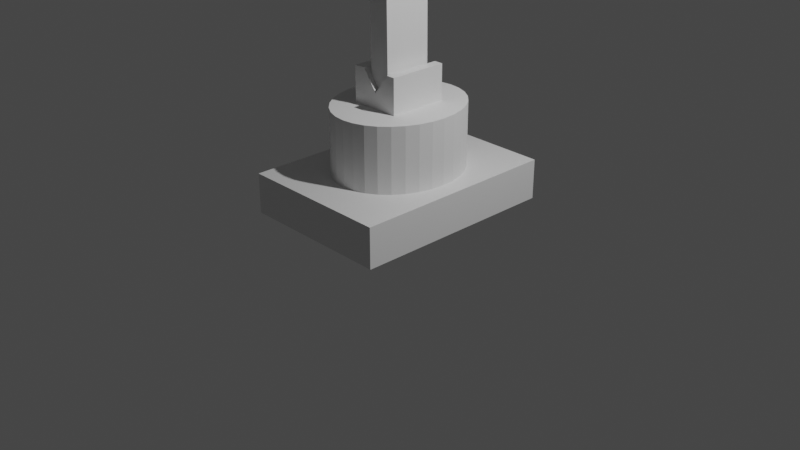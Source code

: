 # Source: Robotarm3.blend  (saved by Blender 2.82.7; exported with 4.5.12 LTS)
import bpy
from mathutils import Matrix  # noqa: F401  (used for matrix-valued properties, if any)

bpy.ops.wm.read_factory_settings(use_empty=True)
scene = bpy.context.scene
scene.name = 'Scene'

# ---- collections
col_collection = bpy.data.collections.new('Collection'); scene.collection.children.link(col_collection)
col_controller = bpy.data.collections.new('controller'); scene.collection.children.link(col_controller)

# ---- materials (node trees are filled in below, after node groups)
mat_material = bpy.data.materials.new('Material')
mat_material.alpha_threshold = 0.0
mat_material.use_transparent_shadow = False
mat_material.line_color = (0.0, 0.0, 0.0, 1.0)

# ---- material node trees
mat_material.use_nodes = True; mat_material.node_tree.nodes.clear()
_N = mat_material.node_tree.nodes; _L = mat_material.node_tree.links
n0 = _N.new('ShaderNodeOutputMaterial'); n0.name = 'Material Output'; n0.location = (300, 300)
n1 = _N.new('ShaderNodeBsdfPrincipled'); n1.name = 'Principled BSDF'; n1.location = (10, 300)
n1.distribution = 'GGX'
n1.subsurface_method = 'BURLEY'
n1.inputs[2].default_value = 0.4
n1.inputs[3].default_value = 1.45
n1.inputs[27].default_value = (0.0, 0.0, 0.0, 1.0)
n1.inputs[28].default_value = 1.0
_L.new(n1.outputs[0], n0.inputs[0])
n0.is_active_output = True

# ---- world
world_world = bpy.data.worlds.new('World'); scene.world = world_world
world_world.use_nodes = True; world_world.node_tree.nodes.clear()
_N = world_world.node_tree.nodes; _L = world_world.node_tree.links
n0 = _N.new('ShaderNodeOutputWorld'); n0.name = 'World Output'; n0.location = (300, 300)
n1 = _N.new('ShaderNodeBackground'); n1.name = 'Background'; n1.location = (10, 300)
n1.inputs[0].default_value = (0.05088, 0.05088, 0.05088, 1.0)
_L.new(n1.outputs[0], n0.inputs[0])
n0.is_active_output = True
world_world.color = (0.05088, 0.05088, 0.05088)
world_world.use_sun_shadow = False
world_world.sun_shadow_jitter_overblur = 0.0

# ---- cameras
cam_camera = bpy.data.cameras.new('Camera')
cam_camera.clip_end = 100.0
cam_camera.ortho_scale = 7.314

# ---- lights
light_light = bpy.data.lights.new('Light', 'POINT')
light_light.transmission_factor = 0.0
light_light.energy = 1000.0
light_light.shadow_soft_size = 0.1
light_light.shadow_maximum_resolution = 0.006
light_light.use_absolute_resolution = True

# ---- meshes
me_cube = bpy.data.meshes.new('Cube')
me_cube.from_pydata([(1.0, 1.0, 1.0), (1.0, 1.0, -1.0), (1.0, -1.0, 1.0), (1.0, -1.0, -1.0), (-1.0, 1.0, 1.0), (-1.0, 1.0, -1.0), (-1.0, -1.0, 1.0), (-1.0, -1.0, -1.0)], [], [(0, 4, 6, 2), (3, 2, 6, 7), (7, 6, 4, 5), (5, 1, 3, 7), (1, 0, 2, 3), (5, 4, 0, 1)])
_uv = me_cube.uv_layers.new(name='UVMap')
_uv.uv.foreach_set('vector', [0.625, 0.5, 0.875, 0.5, 0.875, 0.75, 0.625, 0.75, 0.375, 0.75, 0.625, 0.75, 0.625, 1.0, 0.375, 1.0, 0.375, 0.0, 0.625, 0.0, 0.625, 0.25, 0.375, 0.25, 0.125, 0.5, 0.375, 0.5, 0.375, 0.75, 0.125, 0.75, 0.375, 0.5, 0.625, 0.5, 0.625, 0.75, 0.375, 0.75, 0.375, 0.25, 0.625, 0.25, 0.625, 0.5, 0.375, 0.5])
me_cube.materials.append(mat_material)
me_cube.use_remesh_preserve_volume = False
me_cube.use_remesh_preserve_attributes = False
me_cube.use_mirror_vertex_groups = False
me_cube.update()
me_cylinder = bpy.data.meshes.new('Cylinder')
me_cylinder.from_pydata([(0.0, 1.0, -1.0), (0.0, 1.0, 1.0), (0.1951, 0.9808, -1.0), (0.1951, 0.9808, 1.0), (0.3827, 0.9239, -1.0), (0.3827, 0.9239, 1.0), (0.5556, 0.8315, -1.0), (0.5556, 0.8315, 1.0), (0.7071, 0.7071, -1.0), (0.7071, 0.7071, 1.0), (0.8315, 0.5556, -1.0), (0.8315, 0.5556, 1.0), (0.9239, 0.3827, -1.0), (0.9239, 0.3827, 1.0), (0.9808, 0.1951, -1.0), (0.9808, 0.1951, 1.0), (1.0, 7.55e-08, -1.0), (1.0, 7.55e-08, 1.0), (0.9808, -0.1951, -1.0), (0.9808, -0.1951, 1.0), (0.9239, -0.3827, -1.0), (0.9239, -0.3827, 1.0), (0.8315, -0.5556, -1.0), (0.8315, -0.5556, 1.0), (0.7071, -0.7071, -1.0), (0.7071, -0.7071, 1.0), (0.5556, -0.8315, -1.0), (0.5556, -0.8315, 1.0), (0.3827, -0.9239, -1.0), (0.3827, -0.9239, 1.0), (0.1951, -0.9808, -1.0), (0.1951, -0.9808, 1.0), (-3.258e-07, -1.0, -1.0), (-3.258e-07, -1.0, 1.0), (-0.1951, -0.9808, -1.0), (-0.1951, -0.9808, 1.0), (-0.3827, -0.9239, -1.0), (-0.3827, -0.9239, 1.0), (-0.5556, -0.8315, -1.0), (-0.5556, -0.8315, 1.0), (-0.7071, -0.7071, -1.0), (-0.7071, -0.7071, 1.0), (-0.8315, -0.5556, -1.0), (-0.8315, -0.5556, 1.0), (-0.9239, -0.3827, -1.0), (-0.9239, -0.3827, 1.0), (-0.9808, -0.1951, -1.0), (-0.9808, -0.1951, 1.0), (-1.0, 9.656e-07, -1.0), (-1.0, 9.656e-07, 1.0), (-0.9808, 0.1951, -1.0), (-0.9808, 0.1951, 1.0), (-0.9239, 0.3827, -1.0), (-0.9239, 0.3827, 1.0), (-0.8315, 0.5556, -1.0), (-0.8315, 0.5556, 1.0), (-0.7071, 0.7071, -1.0), (-0.7071, 0.7071, 1.0), (-0.5556, 0.8315, -1.0), (-0.5556, 0.8315, 1.0), (-0.3827, 0.9239, -1.0), (-0.3827, 0.9239, 1.0), (-0.1951, 0.9808, -1.0), (-0.1951, 0.9808, 1.0)], [], [(0, 1, 3, 2), (2, 3, 5, 4), (4, 5, 7, 6), (6, 7, 9, 8), (8, 9, 11, 10), (10, 11, 13, 12), (12, 13, 15, 14), (14, 15, 17, 16), (16, 17, 19, 18), (18, 19, 21, 20), (20, 21, 23, 22), (22, 23, 25, 24), (24, 25, 27, 26), (26, 27, 29, 28), (28, 29, 31, 30), (30, 31, 33, 32), (32, 33, 35, 34), (34, 35, 37, 36), (36, 37, 39, 38), (38, 39, 41, 40), (40, 41, 43, 42), (42, 43, 45, 44), (44, 45, 47, 46), (46, 47, 49, 48), (48, 49, 51, 50), (50, 51, 53, 52), (52, 53, 55, 54), (54, 55, 57, 56), (56, 57, 59, 58), (58, 59, 61, 60), (3, 1, 63, 61, 59, 57, 55, 53, 51, 49, 47, 45, 43, 41, 39, 37, 35, 33, 31, 29, 27, 25, 23, 21, 19, 17, 15, 13, 11, 9, 7, 5), (60, 61, 63, 62), (62, 63, 1, 0), (0, 2, 4, 6, 8, 10, 12, 14, 16, 18, 20, 22, 24, 26, 28, 30, 32, 34, 36, 38, 40, 42, 44, 46, 48, 50, 52, 54, 56, 58, 60, 62)])
_uv = me_cylinder.uv_layers.new(name='UVMap')
_uv.uv.foreach_set('vector', [1.0, 0.5, 1.0, 1.0, 0.9688, 1.0, 0.9688, 0.5, 0.9688, 0.5, 0.9688, 1.0, 0.9375, 1.0, 0.9375, 0.5, 0.9375, 0.5, 0.9375, 1.0, 0.9062, 1.0, 0.9062, 0.5, 0.9062, 0.5, 0.9062, 1.0, 0.875, 1.0, 0.875, 0.5, 0.875, 0.5, 0.875, 1.0, 0.8438, 1.0, 0.8438, 0.5, 0.8438, 0.5, 0.8438, 1.0, 0.8125, 1.0, 0.8125, 0.5, 0.8125, 0.5, 0.8125, 1.0, 0.7812, 1.0, 0.7812, 0.5, 0.7812, 0.5, 0.7812, 1.0, 0.75, 1.0, 0.75, 0.5, 0.75, 0.5, 0.75, 1.0, 0.7188, 1.0, 0.7188, 0.5, 0.7188, 0.5, 0.7188, 1.0, 0.6875, 1.0, 0.6875, 0.5, 0.6875, 0.5, 0.6875, 1.0, 0.6562, 1.0, 0.6562, 0.5, 0.6562, 0.5, 0.6562, 1.0, 0.625, 1.0, 0.625, 0.5, 0.625, 0.5, 0.625, 1.0, 0.5938, 1.0, 0.5938, 0.5, 0.5938, 0.5, 0.5938, 1.0, 0.5625, 1.0, 0.5625, 0.5, 0.5625, 0.5, 0.5625, 1.0, 0.5312, 1.0, 0.5312, 0.5, 0.5312, 0.5, 0.5312, 1.0, 0.5, 1.0, 0.5, 0.5, 0.5, 0.5, 0.5, 1.0, 0.4688, 1.0, 0.4688, 0.5, 0.4688, 0.5, 0.4688, 1.0, 0.4375, 1.0, 0.4375, 0.5, 0.4375, 0.5, 0.4375, 1.0, 0.4062, 1.0, 0.4062, 0.5, 0.4062, 0.5, 0.4062, 1.0, 0.375, 1.0, 0.375, 0.5, 0.375, 0.5, 0.375, 1.0, 0.3438, 1.0, 0.3438, 0.5, 0.3438, 0.5, 0.3438, 1.0, 0.3125, 1.0, 0.3125, 0.5, 0.3125, 0.5, 0.3125, 1.0, 0.2812, 1.0, 0.2812, 0.5, 0.2812, 0.5, 0.2812, 1.0, 0.25, 1.0, 0.25, 0.5, 0.25, 0.5, 0.25, 1.0, 0.2188, 1.0, 0.2188, 0.5, 0.2188, 0.5, 0.2188, 1.0, 0.1875, 1.0, 0.1875, 0.5, 0.1875, 0.5, 0.1875, 1.0, 0.1562, 1.0, 0.1562, 0.5, 0.1562, 0.5, 0.1562, 1.0, 0.125, 1.0, 0.125, 0.5, 0.125, 0.5, 0.125, 1.0, 0.09375, 1.0, 0.09375, 0.5, 0.09375, 0.5, 0.09375, 1.0, 0.0625, 1.0, 0.0625, 0.5, 0.2968, 0.4854, 0.25, 0.49, 0.2032, 0.4854, 0.1582, 0.4717, 0.1167, 0.4496, 0.08029, 0.4197, 0.05045, 0.3833, 0.02827, 0.3418, 0.01461, 0.2968, 0.01, 0.25, 0.01461, 0.2032, 0.02827, 0.1582, 0.05045, 0.1167, 0.08029, 0.08029, 0.1167, 0.05045, 0.1582, 0.02827, 0.2032, 0.01461, 0.25, 0.01, 0.2968, 0.01461, 0.3418, 0.02827, 0.3833, 0.05045, 0.4197, 0.08029, 0.4496, 0.1167, 0.4717, 0.1582, 0.4854, 0.2032, 0.49, 0.25, 0.4854, 0.2968, 0.4717, 0.3418, 0.4496, 0.3833, 0.4197, 0.4197, 0.3833, 0.4496, 0.3418, 0.4717, 0.0625, 0.5, 0.0625, 1.0, 0.03125, 1.0, 0.03125, 0.5, 0.03125, 0.5, 0.03125, 1.0, 0.0, 1.0, 0.0, 0.5, 0.75, 0.49, 0.7968, 0.4854, 0.8418, 0.4717, 0.8833, 0.4496, 0.9197, 0.4197, 0.9496, 0.3833, 0.9717, 0.3418, 0.9854, 0.2968, 0.99, 0.25, 0.9854, 0.2032, 0.9717, 0.1582, 0.9496, 0.1167, 0.9197, 0.08029, 0.8833, 0.05045, 0.8418, 0.02827, 0.7968, 0.01461, 0.75, 0.01, 0.7032, 0.01461, 0.6582, 0.02827, 0.6167, 0.05045, 0.5803, 0.08029, 0.5504, 0.1167, 0.5283, 0.1582, 0.5146, 0.2032, 0.51, 0.25, 0.5146, 0.2968, 0.5283, 0.3418, 0.5504, 0.3833, 0.5803, 0.4197, 0.6167, 0.4496, 0.6582, 0.4717, 0.7032, 0.4854])
me_cylinder.use_remesh_fix_poles = True
me_cylinder.use_remesh_preserve_attributes = False
me_cylinder.use_mirror_vertex_groups = False
me_cylinder.update()
me_cube_003 = bpy.data.meshes.new('Cube.003')
me_cube_003.from_pydata([(1.0, 1.0, 1.125), (1.0, 1.0, -1.0), (1.0, -1.0, 1.125), (1.0, -1.0, -1.0), (-1.0, 1.0, 1.125), (-1.0, 1.0, -1.0), (-1.0, -1.0, 1.125), (-1.0, -1.0, -1.0), (-0.3724, -1.0, -0.09412), (-0.3648, 1.0, -0.09412), (0.636, 1.0, 1.125), (0.4543, -0.9914, -0.08116), (0.4619, 1.009, -0.08116), (0.6466, -1.0, 1.125), (-0.5465, -0.9914, 1.137), (-0.557, 1.009, 1.137)], [], [(0, 10, 13, 2), (3, 2, 13, 8, 11, 14, 6, 7), (7, 6, 4, 5), (5, 1, 3, 7), (1, 0, 2, 3), (5, 4, 15, 12, 9, 10, 0, 1), (11, 12, 15, 14), (14, 15, 4, 6), (9, 8, 13, 10), (12, 11, 8, 9)])
_uv = me_cube_003.uv_layers.new(name='UVMap')
_uv.uv.foreach_set('vector', [0.625, 0.5, 0.6705, 0.5, 0.6692, 0.75, 0.625, 0.75, 0.375, 0.75, 0.625, 0.75, 0.625, 0.7942, 0.5194, 0.7942, 0.5194, 0.9411, 0.625, 0.9411, 0.625, 1.0, 0.375, 1.0, 0.375, 0.0, 0.625, 0.0, 0.625, 0.25, 0.375, 0.25, 0.125, 0.5, 0.375, 0.5, 0.375, 0.75, 0.125, 0.75, 0.375, 0.5, 0.625, 0.5, 0.625, 0.75, 0.375, 0.75, 0.375, 0.25, 0.625, 0.25, 0.625, 0.3076, 0.5194, 0.3076, 0.5194, 0.4545, 0.625, 0.4545, 0.625, 0.5, 0.375, 0.5, 0.375, 0.004673, 0.375, 0.2454, 0.5481, 0.2454, 0.5481, 0.004673, 0.8161, 0.75, 0.8174, 0.5, 0.875, 0.5, 0.875, 0.75, 0.375, 0.5051, 0.375, 0.7459, 0.5481, 0.7459, 0.5481, 0.5051, 0.125, 0.5046, 0.125, 0.7453, 0.375, 0.7459, 0.375, 0.5051])
me_cube_003.materials.append(mat_material)
me_cube_003.use_remesh_preserve_volume = False
me_cube_003.use_remesh_preserve_attributes = False
me_cube_003.use_mirror_vertex_groups = False
me_cube_003.update()
me_cube_004 = bpy.data.meshes.new('Cube.004')
me_cube_004.from_pydata([(0.9606, 1.008, -0.9427), (0.9606, -0.9917, -0.9427), (-1.039, 1.008, -0.9427), (-1.039, -0.9917, -0.9427), (0.7961, 0.213, 34.22), (0.7961, -0.1957, 34.22), (-1.204, 0.213, 34.22), (-1.204, -0.1957, 34.22), (0.7974, 0.4831, 33.95), (0.7974, -0.4658, 33.95), (-1.203, 0.4831, 33.95), (-1.203, -0.4658, 33.95), (0.8068, 1.009, 31.93), (0.8001, 0.724, 33.37), (0.8001, -0.7067, 33.37), (0.8068, -0.9914, 31.93), (-1.2, 0.724, 33.37), (-1.193, 1.009, 31.93), (-1.193, -0.9914, 31.93), (-1.2, -0.7067, 33.37), (-0.9799, 0.213, 34.22), (-0.9842, -0.1957, 34.22), (-0.9771, 0.4831, 33.95), (-0.9746, 0.724, 33.37), (-0.9717, 1.009, 31.93), (-0.987, -0.4658, 33.95), (-0.9895, -0.7067, 33.37), (-0.9924, -0.9914, 31.93), (-0.9717, 1.009, 28.28), (-0.9924, -0.9914, 28.28), (0.555, 0.4831, 33.95), (0.5575, 0.724, 33.37), (0.5605, 1.009, 31.93), (0.5605, 1.009, 28.28), (0.5397, -0.9914, 28.28), (0.5522, 0.213, 34.22), (0.548, -0.1957, 34.22), (0.5452, -0.4658, 33.95), (0.5427, -0.7067, 33.37), (0.5397, -0.9914, 31.93)], [], [(2, 0, 1, 3), (4, 35, 36, 5), (5, 36, 37, 9), (3, 18, 19, 11, 7, 6, 10, 16, 17, 2), (0, 12, 13, 8, 4, 5, 9, 14, 15, 1), (19, 26, 25, 11), (1, 15, 39, 34, 29, 27, 18, 3), (2, 17, 24, 28, 33, 32, 12, 0), (6, 20, 22, 10), (18, 27, 26, 19), (12, 32, 31, 13), (13, 31, 30, 8), (21, 20, 6, 7), (23, 24, 17, 16), (22, 23, 16, 10), (38, 39, 15, 14), (29, 28, 24, 23, 22, 20, 21, 25, 26, 27), (37, 38, 14, 9), (30, 35, 4, 8), (25, 21, 7, 11), (34, 33, 28, 29), (33, 34, 39, 38, 37, 36, 35, 30, 31, 32)])
_uv = me_cube_004.uv_layers.new(name='UVMap')
_uv.uv.foreach_set('vector', [0.125, 0.5, 0.375, 0.5, 0.375, 0.75, 0.125, 0.75, 0.625, 0.5995, 0.6555, 0.5995, 0.656, 0.6505, 0.625, 0.6505, 0.625, 0.6505, 0.656, 0.6505, 0.6565, 0.6843, 0.625, 0.6843, 0.375, 0.0, 0.6088, 0.0, 0.6189, 0.03558, 0.6231, 0.06569, 0.625, 0.09946, 0.625, 0.1505, 0.6231, 0.1843, 0.6189, 0.2144, 0.6088, 0.25, 0.375, 0.25, 0.375, 0.5, 0.6088, 0.5, 0.6189, 0.5356, 0.6231, 0.5657, 0.625, 0.5995, 0.625, 0.6505, 0.6231, 0.6843, 0.6189, 0.7144, 0.6088, 0.75, 0.375, 0.75, 0.6169, 1.0, 0.6169, 0.9737, 0.6193, 0.9731, 0.6193, 1.0, 0.375, 0.75, 0.6088, 0.75, 0.6088, 0.7834, 0.5828, 0.7855, 0.5828, 0.977, 0.6088, 0.9749, 0.6088, 1.0, 0.375, 1.0, 0.375, 0.25, 0.6088, 0.25, 0.6088, 0.2777, 0.5828, 0.2756, 0.5828, 0.4671, 0.6088, 0.4692, 0.6088, 0.5, 0.375, 0.5, 0.875, 0.5995, 0.847, 0.5995, 0.8467, 0.5657, 0.8748, 0.5657, 0.6088, 1.0, 0.6088, 0.9749, 0.6169, 0.9737, 0.6169, 1.0, 0.6088, 0.5, 0.6088, 0.4692, 0.6169, 0.4695, 0.6169, 0.4998, 0.6169, 0.4998, 0.6169, 0.4695, 0.6193, 0.4694, 0.6193, 0.4997, 0.8475, 0.6505, 0.847, 0.5995, 0.875, 0.5995, 0.875, 0.6505, 0.6169, 0.2781, 0.6088, 0.2777, 0.6088, 0.25, 0.6169, 0.25, 0.6193, 0.2781, 0.6169, 0.2781, 0.6169, 0.25, 0.6193, 0.25, 0.6169, 0.7823, 0.6088, 0.7834, 0.6088, 0.75, 0.6169, 0.7502, 0.625, 0.2041, 0.625, 0.04193, 0.522, 0.04192, 0.4817, 0.06501, 0.4653, 0.08455, 0.4576, 0.1065, 0.4576, 0.1396, 0.4653, 0.1615, 0.4817, 0.181, 0.522, 0.2041, 0.6193, 0.7818, 0.6169, 0.7823, 0.6169, 0.7502, 0.6193, 0.7503, 0.6553, 0.5657, 0.6555, 0.5995, 0.625, 0.5995, 0.625, 0.5657, 0.8479, 0.6843, 0.8475, 0.6505, 0.875, 0.6505, 0.8748, 0.6843, 0.625, 0.5461, 0.625, 0.7083, 0.875, 0.7081, 0.875, 0.5459, 0.625, 0.7083, 0.625, 0.5461, 0.522, 0.5461, 0.4817, 0.5692, 0.4653, 0.5887, 0.4576, 0.6106, 0.4576, 0.6438, 0.4653, 0.6657, 0.4817, 0.6852, 0.522, 0.7083])
me_cube_004.materials.append(mat_material)
me_cube_004.use_remesh_preserve_volume = False
me_cube_004.use_remesh_preserve_attributes = False
me_cube_004.use_mirror_vertex_groups = False
me_cube_004.update()
me_cube_006 = bpy.data.meshes.new('Cube.006')
me_cube_006.from_pydata([(0.7961, 0.213, 34.22), (0.7961, -0.1957, 34.22), (-1.204, 0.213, 34.22), (-1.204, -0.1957, 34.22), (0.7974, 0.4831, 33.95), (0.7974, -0.4658, 33.95), (-1.203, 0.4831, 33.95), (-1.203, -0.4658, 33.95), (0.8068, 1.009, 31.93), (0.8001, 0.724, 33.37), (0.8001, -0.7067, 33.37), (0.8068, -0.9914, 31.93), (-1.2, 0.724, 33.37), (-1.193, 1.009, 31.93), (-1.193, -0.9914, 31.93), (-1.2, -0.7067, 33.37), (-0.9799, 0.213, 34.22), (-0.9842, -0.1957, 34.22), (-0.9771, 0.4831, 33.95), (-0.9746, 0.724, 33.37), (-0.9717, 1.009, 31.93), (-0.987, -0.4658, 33.95), (-0.9895, -0.7067, 33.37), (-0.9924, -0.9914, 31.93), (-0.9717, 1.009, 28.28), (-0.9924, -0.9914, 28.28), (0.555, 0.4831, 33.95), (0.5575, 0.724, 33.37), (0.5605, 1.009, 31.93), (0.5605, 1.009, 28.28), (0.5397, -0.9914, 28.28), (0.5522, 0.213, 34.22), (0.548, -0.1957, 34.22), (0.5452, -0.4658, 33.95), (0.5427, -0.7067, 33.37), (0.5397, -0.9914, 31.93), (0.9606, 0.6654, -0.9427), (0.9606, -0.6487, -0.9427), (-1.039, 0.6654, -0.9427), (-1.039, -0.6487, -0.9427), (0.9597, 0.8523, -0.7559), (0.9597, -0.8356, -0.7559), (-1.04, 0.8523, -0.7559), (-1.04, -0.8356, -0.7559), (0.9597, 0.8523, -0.7559), (0.9597, -0.8356, -0.7559), (-1.04, 0.8523, -0.7559), (-1.04, -0.8356, -0.7559), (0.9574, 0.9444, -0.2559), (0.9541, 1.008, 0.4449), (0.9541, -0.9916, 0.4449), (0.9574, -0.9277, -0.2559), (-1.046, 1.008, 0.4449), (-1.043, 0.9444, -0.2559), (-1.043, -0.9277, -0.2559), (-1.046, -0.9916, 0.4449)], [], [(39, 37, 41, 43), (0, 31, 32, 1), (1, 32, 33, 5), (15, 22, 21, 7), (38, 36, 37, 39), (2, 16, 18, 6), (14, 23, 22, 15), (8, 28, 27, 9), (9, 27, 26, 4), (17, 16, 2, 3), (19, 20, 13, 12), (18, 19, 12, 6), (34, 35, 11, 10), (25, 24, 20, 19, 18, 16, 17, 21, 22, 23), (33, 34, 10, 5), (26, 31, 0, 4), (21, 17, 3, 7), (30, 29, 24, 25), (29, 30, 35, 34, 33, 32, 31, 26, 27, 28), (45, 47, 43, 41), (51, 54, 47, 45), (52, 13, 20, 24, 29, 28, 8, 49), (39, 43, 47, 54, 55, 14, 15, 7, 3, 2, 6, 12, 13, 52, 53, 46, 42, 38), (36, 38, 42, 40), (36, 40, 44, 48, 49, 8, 9, 4, 0, 1, 5, 10, 11, 50, 51, 45, 41, 37), (50, 11, 35, 30, 25, 23, 14, 55), (46, 44, 40, 42), (52, 49, 48, 53), (50, 55, 54, 51), (53, 48, 44, 46)])
_uv = me_cube_006.uv_layers.new(name='UVMap')
_uv.uv.foreach_set('vector', [0.125, 0.7071, 0.375, 0.7071, 0.3749, 0.7305, 0.125, 0.7305, 0.625, 0.5995, 0.6555, 0.5995, 0.656, 0.6505, 0.625, 0.6505, 0.625, 0.6505, 0.656, 0.6505, 0.6565, 0.6843, 0.625, 0.6843, 0.6169, 1.0, 0.6169, 0.9737, 0.6193, 0.9731, 0.6193, 1.0, 0.125, 0.5429, 0.375, 0.5429, 0.375, 0.7071, 0.125, 0.7071, 0.875, 0.5995, 0.847, 0.5995, 0.8467, 0.5657, 0.8748, 0.5657, 0.6088, 1.0, 0.6088, 0.9749, 0.6169, 0.9737, 0.6169, 1.0, 0.6088, 0.5, 0.6088, 0.4692, 0.6169, 0.4695, 0.6169, 0.4998, 0.6169, 0.4998, 0.6169, 0.4695, 0.6193, 0.4694, 0.6193, 0.4997, 0.8475, 0.6505, 0.847, 0.5995, 0.875, 0.5995, 0.875, 0.6505, 0.6169, 0.2781, 0.6088, 0.2777, 0.6088, 0.25, 0.6169, 0.25, 0.6193, 0.2781, 0.6169, 0.2781, 0.6169, 0.25, 0.6193, 0.25, 0.6169, 0.7823, 0.6088, 0.7834, 0.6088, 0.75, 0.6169, 0.7502, 0.625, 0.2041, 0.625, 0.04193, 0.522, 0.04192, 0.4817, 0.06501, 0.4653, 0.08455, 0.4576, 0.1065, 0.4576, 0.1396, 0.4653, 0.1615, 0.4817, 0.181, 0.522, 0.2041, 0.6193, 0.7818, 0.6169, 0.7823, 0.6169, 0.7502, 0.6193, 0.7503, 0.6553, 0.5657, 0.6555, 0.5995, 0.625, 0.5995, 0.625, 0.5657, 0.8479, 0.6843, 0.8475, 0.6505, 0.875, 0.6505, 0.8748, 0.6843, 0.625, 0.5461, 0.625, 0.7083, 0.875, 0.7081, 0.875, 0.5459, 0.625, 0.7083, 0.625, 0.5461, 0.522, 0.5461, 0.4817, 0.5692, 0.4653, 0.5887, 0.4576, 0.6106, 0.4576, 0.6438, 0.4653, 0.6657, 0.4817, 0.6852, 0.522, 0.7083, 0.3774, 0.75, 0.3774, 0.9999, 0.3774, 0.9999, 0.3774, 0.75, 0.3803, 0.75, 0.3803, 1.0, 0.3774, 0.9999, 0.3774, 0.75, 0.3849, 0.25, 0.6088, 0.25, 0.6088, 0.2777, 0.5828, 0.2756, 0.5828, 0.4671, 0.6088, 0.4692, 0.6088, 0.5, 0.3849, 0.5, 0.375, 0.04287, 0.3763, 0.01951, 0.3763, 0.01951, 0.3799, 0.007998, 0.3849, 0.0, 0.6088, 0.0, 0.6189, 0.03558, 0.6231, 0.06569, 0.625, 0.09946, 0.625, 0.1505, 0.6231, 0.1843, 0.6189, 0.2144, 0.6088, 0.25, 0.3849, 0.25, 0.3799, 0.242, 0.3763, 0.2305, 0.3763, 0.2305, 0.375, 0.2071, 0.375, 0.5429, 0.125, 0.5429, 0.125, 0.5195, 0.3749, 0.5195, 0.375, 0.5429, 0.3763, 0.5195, 0.3763, 0.5195, 0.3799, 0.508, 0.3849, 0.5, 0.6088, 0.5, 0.6189, 0.5356, 0.6231, 0.5657, 0.625, 0.5995, 0.625, 0.6505, 0.6231, 0.6843, 0.6189, 0.7144, 0.6088, 0.75, 0.3849, 0.75, 0.3799, 0.742, 0.3763, 0.7305, 0.3763, 0.7305, 0.375, 0.7071, 0.3849, 0.75, 0.6088, 0.75, 0.6088, 0.7834, 0.5828, 0.7855, 0.5828, 0.977, 0.6088, 0.9749, 0.6088, 1.0, 0.3849, 1.0, 0.3774, 0.2501, 0.3774, 0.5, 0.3774, 0.5, 0.3774, 0.2501, 0.3849, 0.25, 0.3849, 0.5, 0.3803, 0.5, 0.3803, 0.25, 0.3849, 0.75, 0.3849, 1.0, 0.3803, 1.0, 0.3803, 0.75, 0.3803, 0.25, 0.3803, 0.5, 0.3774, 0.5, 0.3774, 0.2501])
me_cube_006.materials.append(mat_material)
me_cube_006.use_remesh_preserve_volume = False
me_cube_006.use_remesh_preserve_attributes = False
me_cube_006.use_mirror_vertex_groups = False
me_cube_006.update()
me_cube_009 = bpy.data.meshes.new('Cube.009')
me_cube_009.from_pydata([(0.7961, 0.213, 34.22), (0.7961, -0.1957, 34.22), (-1.204, 0.213, 34.22), (-1.204, -0.1957, 34.22), (0.7974, 0.4831, 33.95), (0.7974, -0.4658, 33.95), (-1.203, 0.4831, 33.95), (-1.203, -0.4658, 33.95), (0.8068, 1.009, 31.93), (0.8001, 0.724, 33.37), (0.8001, -0.7067, 33.37), (0.8068, -0.9914, 31.93), (-1.2, 0.724, 33.37), (-1.193, 1.009, 31.93), (-1.193, -0.9914, 31.93), (-1.2, -0.7067, 33.37), (-0.9799, 0.213, 34.22), (-0.9842, -0.1957, 34.22), (-0.9771, 0.4831, 33.95), (-0.9746, 0.724, 33.37), (-0.9717, 1.009, 31.93), (-0.987, -0.4658, 33.95), (-0.9895, -0.7067, 33.37), (-0.9924, -0.9914, 31.93), (-0.9717, 1.009, 28.28), (-0.9924, -0.9914, 28.28), (0.555, 0.4831, 33.95), (0.5575, 0.724, 33.37), (0.5605, 1.009, 31.93), (0.5605, 1.009, 28.28), (0.5397, -0.9914, 28.28), (0.5522, 0.213, 34.22), (0.548, -0.1957, 34.22), (0.5452, -0.4658, 33.95), (0.5427, -0.7067, 33.37), (0.5397, -0.9914, 31.93), (0.9606, 0.6654, -0.9427), (0.9606, -0.6487, -0.9427), (-1.039, 0.6654, -0.9427), (-1.039, -0.6487, -0.9427), (0.9597, 0.8523, -0.7559), (0.9597, -0.8356, -0.7559), (-1.04, 0.8523, -0.7559), (-1.04, -0.8356, -0.7559), (0.9597, 0.8523, -0.7559), (0.9597, -0.8356, -0.7559), (-1.04, 0.8523, -0.7559), (-1.04, -0.8356, -0.7559), (0.9574, 0.9444, -0.2559), (0.9541, 1.008, 0.4449), (0.9541, -0.9916, 0.4449), (0.9574, -0.9277, -0.2559), (-1.046, 1.008, 0.4449), (-1.043, 0.9444, -0.2559), (-1.043, -0.9277, -0.2559), (-1.046, -0.9916, 0.4449)], [], [(39, 37, 41, 43), (0, 31, 32, 1), (1, 32, 33, 5), (15, 22, 21, 7), (38, 36, 37, 39), (2, 16, 18, 6), (14, 23, 22, 15), (8, 28, 27, 9), (9, 27, 26, 4), (17, 16, 2, 3), (19, 20, 13, 12), (18, 19, 12, 6), (34, 35, 11, 10), (25, 24, 20, 19, 18, 16, 17, 21, 22, 23), (33, 34, 10, 5), (26, 31, 0, 4), (21, 17, 3, 7), (30, 29, 24, 25), (29, 30, 35, 34, 33, 32, 31, 26, 27, 28), (45, 47, 43, 41), (51, 54, 47, 45), (52, 13, 20, 24, 29, 28, 8, 49), (39, 43, 47, 54, 55, 14, 15, 7, 3, 2, 6, 12, 13, 52, 53, 46, 42, 38), (36, 38, 42, 40), (36, 40, 44, 48, 49, 8, 9, 4, 0, 1, 5, 10, 11, 50, 51, 45, 41, 37), (50, 11, 35, 30, 25, 23, 14, 55), (46, 44, 40, 42), (52, 49, 48, 53), (50, 55, 54, 51), (53, 48, 44, 46)])
_uv = me_cube_009.uv_layers.new(name='UVMap')
_uv.uv.foreach_set('vector', [0.125, 0.7071, 0.375, 0.7071, 0.3749, 0.7305, 0.125, 0.7305, 0.625, 0.5995, 0.6555, 0.5995, 0.656, 0.6505, 0.625, 0.6505, 0.625, 0.6505, 0.656, 0.6505, 0.6565, 0.6843, 0.625, 0.6843, 0.6169, 1.0, 0.6169, 0.9737, 0.6193, 0.9731, 0.6193, 1.0, 0.125, 0.5429, 0.375, 0.5429, 0.375, 0.7071, 0.125, 0.7071, 0.875, 0.5995, 0.847, 0.5995, 0.8467, 0.5657, 0.8748, 0.5657, 0.6088, 1.0, 0.6088, 0.9749, 0.6169, 0.9737, 0.6169, 1.0, 0.6088, 0.5, 0.6088, 0.4692, 0.6169, 0.4695, 0.6169, 0.4998, 0.6169, 0.4998, 0.6169, 0.4695, 0.6193, 0.4694, 0.6193, 0.4997, 0.8475, 0.6505, 0.847, 0.5995, 0.875, 0.5995, 0.875, 0.6505, 0.6169, 0.2781, 0.6088, 0.2777, 0.6088, 0.25, 0.6169, 0.25, 0.6193, 0.2781, 0.6169, 0.2781, 0.6169, 0.25, 0.6193, 0.25, 0.6169, 0.7823, 0.6088, 0.7834, 0.6088, 0.75, 0.6169, 0.7502, 0.625, 0.2041, 0.625, 0.04193, 0.522, 0.04192, 0.4817, 0.06501, 0.4653, 0.08455, 0.4576, 0.1065, 0.4576, 0.1396, 0.4653, 0.1615, 0.4817, 0.181, 0.522, 0.2041, 0.6193, 0.7818, 0.6169, 0.7823, 0.6169, 0.7502, 0.6193, 0.7503, 0.6553, 0.5657, 0.6555, 0.5995, 0.625, 0.5995, 0.625, 0.5657, 0.8479, 0.6843, 0.8475, 0.6505, 0.875, 0.6505, 0.8748, 0.6843, 0.625, 0.5461, 0.625, 0.7083, 0.875, 0.7081, 0.875, 0.5459, 0.625, 0.7083, 0.625, 0.5461, 0.522, 0.5461, 0.4817, 0.5692, 0.4653, 0.5887, 0.4576, 0.6106, 0.4576, 0.6438, 0.4653, 0.6657, 0.4817, 0.6852, 0.522, 0.7083, 0.3774, 0.75, 0.3774, 0.9999, 0.3774, 0.9999, 0.3774, 0.75, 0.3803, 0.75, 0.3803, 1.0, 0.3774, 0.9999, 0.3774, 0.75, 0.3849, 0.25, 0.6088, 0.25, 0.6088, 0.2777, 0.5828, 0.2756, 0.5828, 0.4671, 0.6088, 0.4692, 0.6088, 0.5, 0.3849, 0.5, 0.375, 0.04287, 0.3763, 0.01951, 0.3763, 0.01951, 0.3799, 0.007998, 0.3849, 0.0, 0.6088, 0.0, 0.6189, 0.03558, 0.6231, 0.06569, 0.625, 0.09946, 0.625, 0.1505, 0.6231, 0.1843, 0.6189, 0.2144, 0.6088, 0.25, 0.3849, 0.25, 0.3799, 0.242, 0.3763, 0.2305, 0.3763, 0.2305, 0.375, 0.2071, 0.375, 0.5429, 0.125, 0.5429, 0.125, 0.5195, 0.3749, 0.5195, 0.375, 0.5429, 0.3763, 0.5195, 0.3763, 0.5195, 0.3799, 0.508, 0.3849, 0.5, 0.6088, 0.5, 0.6189, 0.5356, 0.6231, 0.5657, 0.625, 0.5995, 0.625, 0.6505, 0.6231, 0.6843, 0.6189, 0.7144, 0.6088, 0.75, 0.3849, 0.75, 0.3799, 0.742, 0.3763, 0.7305, 0.3763, 0.7305, 0.375, 0.7071, 0.3849, 0.75, 0.6088, 0.75, 0.6088, 0.7834, 0.5828, 0.7855, 0.5828, 0.977, 0.6088, 0.9749, 0.6088, 1.0, 0.3849, 1.0, 0.3774, 0.2501, 0.3774, 0.5, 0.3774, 0.5, 0.3774, 0.2501, 0.3849, 0.25, 0.3849, 0.5, 0.3803, 0.5, 0.3803, 0.25, 0.3849, 0.75, 0.3849, 1.0, 0.3803, 1.0, 0.3803, 0.75, 0.3803, 0.25, 0.3803, 0.5, 0.3774, 0.5, 0.3774, 0.2501])
me_cube_009.materials.append(mat_material)
me_cube_009.use_remesh_preserve_volume = False
me_cube_009.use_remesh_preserve_attributes = False
me_cube_009.use_mirror_vertex_groups = False
me_cube_009.update()
me_cylinder_001 = bpy.data.meshes.new('Cylinder.001')
me_cylinder_001.from_pydata([(0.0, 0.09, -1.0), (0.0, 0.09, 1.0), (0.0529, 0.07281, -1.0), (0.0529, 0.07281, 1.0), (0.0856, 0.02781, -1.0), (0.0856, 0.02781, 1.0), (0.0856, -0.02781, -1.0), (0.0856, -0.02781, 1.0), (0.0529, -0.07281, -1.0), (0.0529, -0.07281, 1.0), (-7.868e-09, -0.09, -1.0), (-7.868e-09, -0.09, 1.0), (-0.0529, -0.07281, -1.0), (-0.0529, -0.07281, 1.0), (-0.0856, -0.02781, -1.0), (-0.0856, -0.02781, 1.0), (-0.0856, 0.02781, -1.0), (-0.0856, 0.02781, 1.0), (-0.0529, 0.07281, -1.0), (-0.0529, 0.07281, 1.0)], [], [(0, 1, 3, 2), (2, 3, 5, 4), (4, 5, 7, 6), (6, 7, 9, 8), (8, 9, 11, 10), (10, 11, 13, 12), (12, 13, 15, 14), (14, 15, 17, 16), (3, 1, 19, 17, 15, 13, 11, 9, 7, 5), (16, 17, 19, 18), (18, 19, 1, 0), (0, 2, 4, 6, 8, 10, 12, 14, 16, 18)])
_uv = me_cylinder_001.uv_layers.new(name='UVMap')
_uv.uv.foreach_set('vector', [1.0, 0.5, 1.0, 1.0, 0.9, 1.0, 0.9, 0.5, 0.9, 0.5, 0.9, 1.0, 0.8, 1.0, 0.8, 0.5, 0.8, 0.5, 0.8, 1.0, 0.7, 1.0, 0.7, 0.5, 0.7, 0.5, 0.7, 1.0, 0.6, 1.0, 0.6, 0.5, 0.6, 0.5, 0.6, 1.0, 0.5, 1.0, 0.5, 0.5, 0.5, 0.5, 0.5, 1.0, 0.4, 1.0, 0.4, 0.5, 0.4, 0.5, 0.4, 1.0, 0.3, 1.0, 0.3, 0.5, 0.3, 0.5, 0.3, 1.0, 0.2, 1.0, 0.2, 0.5, 0.3911, 0.4442, 0.25, 0.49, 0.1089, 0.4442, 0.02175, 0.3242, 0.02175, 0.1758, 0.1089, 0.05584, 0.25, 0.01, 0.3911, 0.05584, 0.4783, 0.1758, 0.4783, 0.3242, 0.2, 0.5, 0.2, 1.0, 0.1, 1.0, 0.1, 0.5, 0.1, 0.5, 0.1, 1.0, -7.451e-08, 1.0, -7.451e-08, 0.5, 0.75, 0.49, 0.8911, 0.4442, 0.9783, 0.3242, 0.9783, 0.1758, 0.8911, 0.05584, 0.75, 0.01, 0.6089, 0.05584, 0.5217, 0.1758, 0.5217, 0.3242, 0.6089, 0.4442])
me_cylinder_001.use_remesh_fix_poles = True
me_cylinder_001.use_remesh_preserve_attributes = False
me_cylinder_001.use_mirror_vertex_groups = False
me_cylinder_001.update()
me_cube_010 = bpy.data.meshes.new('Cube.010')
me_cube_010.from_pydata([(-1.0, -1.0, -1.0), (-1.0, -1.0, 1.0), (-1.0, 1.0, -1.0), (-1.0, 1.0, 1.0), (1.0, -1.0, -1.0), (1.0, -1.0, 1.0), (1.0, 1.0, -1.0), (1.0, 1.0, 1.0)], [], [(0, 1, 3, 2), (2, 3, 7, 6), (6, 7, 5, 4), (4, 5, 1, 0), (2, 6, 4, 0), (7, 3, 1, 5)])
_uv = me_cube_010.uv_layers.new(name='UVMap')
_uv.uv.foreach_set('vector', [0.375, 0.0, 0.625, 0.0, 0.625, 0.25, 0.375, 0.25, 0.375, 0.25, 0.625, 0.25, 0.625, 0.5, 0.375, 0.5, 0.375, 0.5, 0.625, 0.5, 0.625, 0.75, 0.375, 0.75, 0.375, 0.75, 0.625, 0.75, 0.625, 1.0, 0.375, 1.0, 0.125, 0.5, 0.375, 0.5, 0.375, 0.75, 0.125, 0.75, 0.625, 0.5, 0.875, 0.5, 0.875, 0.75, 0.625, 0.75])
me_cube_010.use_remesh_fix_poles = True
me_cube_010.use_remesh_preserve_attributes = False
me_cube_010.use_mirror_vertex_groups = False
me_cube_010.update()
me_cube_011 = bpy.data.meshes.new('Cube.011')
me_cube_011.from_pydata([(-1.0, -1.0, -1.0), (-1.0, -1.0, 1.0), (-1.0, 1.0, -1.0), (-1.0, 1.0, 1.0), (1.0, -1.0, -1.0), (1.0, -1.0, 1.0), (1.0, 1.0, -1.0), (1.0, 1.0, 1.0)], [], [(0, 1, 3, 2), (2, 3, 7, 6), (6, 7, 5, 4), (4, 5, 1, 0), (2, 6, 4, 0), (7, 3, 1, 5)])
_uv = me_cube_011.uv_layers.new(name='UVMap')
_uv.uv.foreach_set('vector', [0.375, 0.0, 0.625, 0.0, 0.625, 0.25, 0.375, 0.25, 0.375, 0.25, 0.625, 0.25, 0.625, 0.5, 0.375, 0.5, 0.375, 0.5, 0.625, 0.5, 0.625, 0.75, 0.375, 0.75, 0.375, 0.75, 0.625, 0.75, 0.625, 1.0, 0.375, 1.0, 0.125, 0.5, 0.375, 0.5, 0.375, 0.75, 0.125, 0.75, 0.625, 0.5, 0.875, 0.5, 0.875, 0.75, 0.625, 0.75])
me_cube_011.use_remesh_fix_poles = True
me_cube_011.use_remesh_preserve_attributes = False
me_cube_011.use_mirror_vertex_groups = False
me_cube_011.update()
me_cube_012 = bpy.data.meshes.new('Cube.012')
me_cube_012.from_pydata([(-1.0, -1.0, -1.0), (-1.0, -1.0, 1.0), (-1.0, 1.0, -1.0), (-1.0, 1.0, 1.0), (1.0, -1.0, -1.0), (1.0, -1.0, 1.0), (1.0, 1.0, -1.0), (1.0, 1.0, 1.0)], [], [(0, 1, 3, 2), (2, 3, 7, 6), (6, 7, 5, 4), (4, 5, 1, 0), (2, 6, 4, 0), (7, 3, 1, 5)])
_uv = me_cube_012.uv_layers.new(name='UVMap')
_uv.uv.foreach_set('vector', [0.375, 0.0, 0.625, 0.0, 0.625, 0.25, 0.375, 0.25, 0.375, 0.25, 0.625, 0.25, 0.625, 0.5, 0.375, 0.5, 0.375, 0.5, 0.625, 0.5, 0.625, 0.75, 0.375, 0.75, 0.375, 0.75, 0.625, 0.75, 0.625, 1.0, 0.375, 1.0, 0.125, 0.5, 0.375, 0.5, 0.375, 0.75, 0.125, 0.75, 0.625, 0.5, 0.875, 0.5, 0.875, 0.75, 0.625, 0.75])
me_cube_012.use_remesh_fix_poles = True
me_cube_012.use_remesh_preserve_attributes = False
me_cube_012.use_mirror_vertex_groups = False
me_cube_012.update()

# ---- objects
ob_basecube = bpy.data.objects.new('baseCube', me_cube)
ob_light = bpy.data.objects.new('Light', light_light)
ob_camera = bpy.data.objects.new('Camera', cam_camera)
ob_cylinder = bpy.data.objects.new('Cylinder', me_cylinder)
ob_cube1 = bpy.data.objects.new('cube1', me_cube_003)
ob_cube2 = bpy.data.objects.new('cube2', me_cube_004)
ob_cube2_001 = bpy.data.objects.new('cube2.001', me_cube_006)
ob_cube2_002 = bpy.data.objects.new('cube2.002', me_cube_009)
ob_cylinder_001 = bpy.data.objects.new('Cylinder.001', me_cylinder_001)
ob_middle1 = bpy.data.objects.new('middle1', me_cube_010)
ob_middle1_001 = bpy.data.objects.new('middle1.001', me_cube_011)
ob_middle1_002 = bpy.data.objects.new('middle1.002', me_cube_012)

# ---- transforms, parenting, visibility, modifiers, constraints
ob_basecube.location = (-0.008707, -9.502e-08, 0.3612)
ob_basecube.scale = (0.8122, 1.112, 0.2117)
ob_basecube.lock_rotations_4d = False
ob_basecube.lock_scale = (True, False, False)
ob_basecube.empty_display_type = 'ARROWS'
ob_basecube.lineart.crease_threshold = 0.0
ob_light.location = (4.076, 1.005, 5.904)
ob_light.rotation_euler = (0.6503, 0.05522, 1.866)
ob_light.lock_rotations_4d = False
ob_light.empty_display_type = 'ARROWS'
ob_light.color = (0.0, 0.0, 0.0, 0.0)
ob_light.lineart.crease_threshold = 0.0
ob_camera.location = (7.359, -6.926, 4.958)
ob_camera.rotation_euler = (1.109, 0.0, 0.8149)
ob_camera.lock_rotations_4d = False
ob_camera.empty_display_type = 'ARROWS'
ob_camera.color = (0.0, 0.0, 0.0, 0.0)
ob_camera.display_type = 'WIRE'
ob_camera.lineart.crease_threshold = 0.0
ob_cylinder.location = (0.0, 0.0, 0.8228)
ob_cylinder.scale = (0.6151, 0.7189, 0.433)
ob_cylinder.lock_scale = (True, True, False)
ob_cylinder.lineart.crease_threshold = 0.0
ob_cube1.location = (-0.01654, 0.01079, 1.291)
ob_cube1.scale = (0.2675, 0.3147, 0.2978)
ob_cube1.lock_rotations_4d = False
ob_cube1.lock_scale = (True, False, False)
ob_cube1.empty_display_type = 'ARROWS'
ob_cube1.lineart.crease_threshold = 0.0
ob_cube2.location = (-0.002154, 0.01141, 1.455)
ob_cube2.rotation_euler = (0.0, -0.0, 0.004487)
ob_cube2.scale = (0.1122, 0.2592, 0.04909)
ob_cube2.lock_rotations_4d = False
ob_cube2.lock_scale = (True, False, False)
ob_cube2.empty_display_type = 'ARROWS'
ob_cube2.lineart.crease_threshold = 0.0
ob_cube2_001.location = (-0.0129, -0.1158, 3.064)
ob_cube2_001.rotation_euler = (-1.169, 0.004131, 0.001753)
ob_cube2_001.scale = (0.08033, 0.1653, 0.05964)
ob_cube2_001.lock_rotations_4d = False
ob_cube2_001.empty_display_type = 'ARROWS'
ob_cube2_001.lineart.crease_threshold = 0.0
ob_cube2_002.location = (-0.01891, 1.555, 3.798)
ob_cube2_002.rotation_euler = (-1.58, 0.004487, -4.325e-05)
ob_cube2_002.scale = (0.057, 0.1489, 0.01865)
ob_cube2_002.lock_rotations_4d = False
ob_cube2_002.empty_display_type = 'ARROWS'
ob_cube2_002.lineart.crease_threshold = 0.0
ob_cylinder_001.location = (-0.02799, 2.395, 3.791)
ob_cylinder_001.rotation_euler = (1.571, 0.0, 0.0)
ob_cylinder_001.scale = (0.3364, 0.5719, 0.1086)
ob_cylinder_001.lineart.crease_threshold = 0.0
ob_middle1.location = (-0.03085, 2.305, 3.788)
ob_middle1.scale = (0.04173, 0.1422, 0.1042)
ob_middle1.lineart.crease_threshold = 0.0
ob_middle1_001.location = (0.01776, 2.479, 3.797)
ob_middle1_001.scale = (0.01146, 0.1422, 0.03244)
ob_middle1_001.lineart.crease_threshold = 0.0
ob_middle1_002.location = (-0.0802, 2.488, 3.797)
ob_middle1_002.scale = (0.01146, 0.1422, 0.03244)
ob_middle1_002.lineart.crease_threshold = 0.0

# ---- collection membership
col_collection.objects.link(ob_basecube)
col_collection.objects.link(ob_light)
col_collection.objects.link(ob_camera)
col_collection.objects.link(ob_cylinder)
col_collection.objects.link(ob_cube1)
col_collection.objects.link(ob_cube2)
col_collection.objects.link(ob_cube2_001)
col_collection.objects.link(ob_cube2_002)
col_collection.objects.link(ob_cylinder_001)
col_controller.objects.link(ob_middle1)
col_controller.objects.link(ob_middle1_001)
col_controller.objects.link(ob_middle1_002)

# ---- scene / render settings (as saved in the file)
scene.camera = ob_camera
scene.frame_start = 1; scene.frame_end = 250; scene.frame_set(1)
scene.render.engine = 'BLENDER_EEVEE_NEXT'
scene.cycles.use_denoising = False
scene.cycles.samples = 128
scene.cycles.sampling_pattern = 'TABULATED_SOBOL'
scene.cycles.use_adaptive_sampling = False
scene.cycles.use_light_tree = False
scene.view_settings.view_transform = 'Filmic'
bpy.context.view_layer.update()

